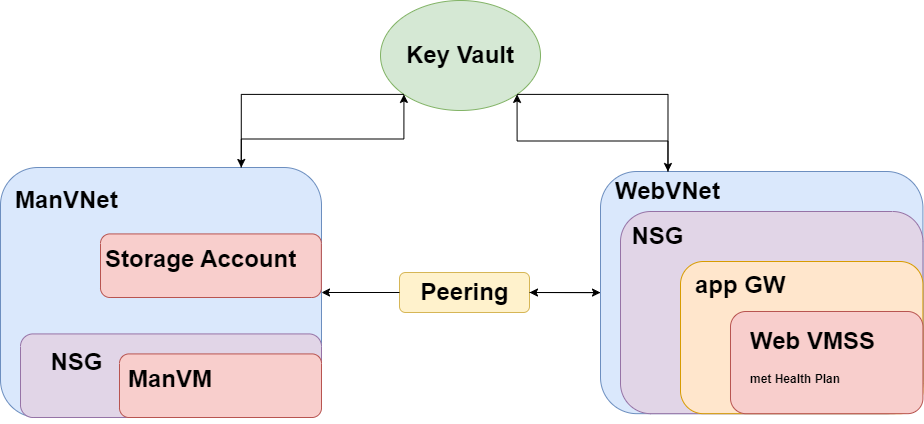

The diagram above was exported from draw.io. Its source (the exported page's mxGraphModel, read from the mxfile embedded in the PNG):
<mxGraphModel dx="2074" dy="1204" grid="1" gridSize="10" guides="1" tooltips="1" connect="1" arrows="1" fold="1" page="1" pageScale="1" pageWidth="827" pageHeight="1169" math="0" shadow="0">
  <root>
    <mxCell id="0" />
    <mxCell id="1" parent="0" />
    <mxCell id="GZIDr7UC_KgsGXIt8vkg-6" value="" style="group" parent="1" vertex="1" connectable="0">
      <mxGeometry x="399" y="382" width="130" height="40" as="geometry" />
    </mxCell>
    <mxCell id="GZIDr7UC_KgsGXIt8vkg-7" value="" style="rounded=1;whiteSpace=wrap;html=1;movable=1;resizable=1;rotatable=1;deletable=1;editable=1;locked=0;connectable=1;fillColor=#fff2cc;strokeColor=#d6b656;" parent="GZIDr7UC_KgsGXIt8vkg-6" vertex="1">
      <mxGeometry width="129.99999999999997" height="40" as="geometry" />
    </mxCell>
    <mxCell id="GZIDr7UC_KgsGXIt8vkg-8" value="&lt;h1&gt;Peering&lt;/h1&gt;" style="text;html=1;strokeColor=none;fillColor=none;spacing=5;spacingTop=-20;whiteSpace=wrap;overflow=hidden;rounded=0;movable=1;resizable=1;rotatable=1;deletable=1;editable=1;locked=0;connectable=1;align=center;" parent="GZIDr7UC_KgsGXIt8vkg-6" vertex="1">
      <mxGeometry x="15.599999999999998" width="98.79999999999998" height="40" as="geometry" />
    </mxCell>
    <mxCell id="GZIDr7UC_KgsGXIt8vkg-15" value="" style="group" parent="1" vertex="1" connectable="0">
      <mxGeometry x="380" y="110" width="160" height="110" as="geometry" />
    </mxCell>
    <mxCell id="GZIDr7UC_KgsGXIt8vkg-16" value="" style="ellipse;whiteSpace=wrap;html=1;fillColor=#d5e8d4;strokeColor=#82b366;" parent="GZIDr7UC_KgsGXIt8vkg-15" vertex="1">
      <mxGeometry width="160" height="110" as="geometry" />
    </mxCell>
    <mxCell id="GZIDr7UC_KgsGXIt8vkg-17" value="&lt;h1&gt;Key Vault&lt;/h1&gt;" style="text;html=1;strokeColor=none;fillColor=none;spacing=5;spacingTop=-20;whiteSpace=wrap;overflow=hidden;rounded=0;movable=1;resizable=1;rotatable=1;deletable=1;editable=1;locked=0;connectable=1;align=center;" parent="GZIDr7UC_KgsGXIt8vkg-15" vertex="1">
      <mxGeometry x="15" y="35" width="130" height="40" as="geometry" />
    </mxCell>
    <mxCell id="GZIDr7UC_KgsGXIt8vkg-89" style="edgeStyle=orthogonalEdgeStyle;rounded=0;orthogonalLoop=1;jettySize=auto;html=1;entryX=1;entryY=0.5;entryDx=0;entryDy=0;" parent="1" source="GZIDr7UC_KgsGXIt8vkg-70" target="GZIDr7UC_KgsGXIt8vkg-7" edge="1">
      <mxGeometry relative="1" as="geometry" />
    </mxCell>
    <mxCell id="GZIDr7UC_KgsGXIt8vkg-91" style="edgeStyle=orthogonalEdgeStyle;rounded=0;orthogonalLoop=1;jettySize=auto;html=1;exitX=1;exitY=0.5;exitDx=0;exitDy=0;entryX=0;entryY=0.5;entryDx=0;entryDy=0;" parent="1" source="GZIDr7UC_KgsGXIt8vkg-7" target="GZIDr7UC_KgsGXIt8vkg-70" edge="1">
      <mxGeometry relative="1" as="geometry" />
    </mxCell>
    <mxCell id="GZIDr7UC_KgsGXIt8vkg-107" style="edgeStyle=orthogonalEdgeStyle;rounded=0;orthogonalLoop=1;jettySize=auto;html=1;exitX=0;exitY=0.5;exitDx=0;exitDy=0;" parent="1" source="GZIDr7UC_KgsGXIt8vkg-7" target="GZIDr7UC_KgsGXIt8vkg-97" edge="1">
      <mxGeometry relative="1" as="geometry" />
    </mxCell>
    <mxCell id="GZIDr7UC_KgsGXIt8vkg-116" value="" style="group" parent="1" vertex="1" connectable="0">
      <mxGeometry x="20" y="407" width="304.87097560975604" height="124.99666666666667" as="geometry" />
    </mxCell>
    <mxCell id="GZIDr7UC_KgsGXIt8vkg-97" value="" style="rounded=1;whiteSpace=wrap;html=1;movable=1;resizable=1;rotatable=1;deletable=1;editable=1;locked=0;connectable=1;fillColor=#dae8fc;strokeColor=#6c8ebf;" parent="GZIDr7UC_KgsGXIt8vkg-116" vertex="1">
      <mxGeometry x="-20" y="-130" width="321" height="250" as="geometry" />
    </mxCell>
    <mxCell id="GZIDr7UC_KgsGXIt8vkg-99" value="" style="rounded=1;whiteSpace=wrap;html=1;movable=1;resizable=1;rotatable=1;deletable=1;editable=1;locked=0;connectable=1;fillColor=#e1d5e7;strokeColor=#9673a6;container=0;" parent="GZIDr7UC_KgsGXIt8vkg-116" vertex="1">
      <mxGeometry y="36.416666666666686" width="301" height="83.58333333333334" as="geometry" />
    </mxCell>
    <mxCell id="GZIDr7UC_KgsGXIt8vkg-100" value="&lt;h1&gt;NSG&lt;/h1&gt;" style="text;html=1;strokeColor=none;fillColor=none;spacing=5;spacingTop=-20;whiteSpace=wrap;overflow=hidden;rounded=0;movable=1;resizable=1;rotatable=1;deletable=1;editable=1;locked=0;connectable=1;align=center;container=0;" parent="GZIDr7UC_KgsGXIt8vkg-116" vertex="1">
      <mxGeometry x="19.356097560975627" y="44.99666666666667" width="74.70243902439024" height="80" as="geometry" />
    </mxCell>
    <mxCell id="GZIDr7UC_KgsGXIt8vkg-101" value="" style="rounded=1;whiteSpace=wrap;html=1;movable=1;resizable=1;rotatable=1;deletable=1;editable=1;locked=0;connectable=1;fillColor=#f8cecc;strokeColor=#b85450;container=0;" parent="GZIDr7UC_KgsGXIt8vkg-116" vertex="1">
      <mxGeometry x="99.00097560975604" y="56.416666666666686" width="202" height="63.58" as="geometry" />
    </mxCell>
    <mxCell id="GZIDr7UC_KgsGXIt8vkg-102" value="&lt;h1&gt;&lt;span style=&quot;background-color: initial;&quot;&gt;ManVM&lt;/span&gt;&lt;br&gt;&lt;/h1&gt;" style="text;html=1;strokeColor=none;fillColor=none;spacing=5;spacingTop=-20;whiteSpace=wrap;overflow=hidden;rounded=0;movable=1;resizable=1;rotatable=1;deletable=1;editable=1;locked=0;connectable=1;" parent="GZIDr7UC_KgsGXIt8vkg-116" vertex="1">
      <mxGeometry x="102.87034145590997" y="62.33367582417583" width="161.4544" height="31.428571428571438" as="geometry" />
    </mxCell>
    <mxCell id="frk1gMeg7dJKH6Ik6YBH-10" value="" style="rounded=1;whiteSpace=wrap;html=1;movable=1;resizable=1;rotatable=1;deletable=1;editable=1;locked=0;connectable=1;fillColor=#f8cecc;strokeColor=#b85450;container=0;" parent="GZIDr7UC_KgsGXIt8vkg-116" vertex="1">
      <mxGeometry x="80" y="-63.58" width="220.87" height="63.58" as="geometry" />
    </mxCell>
    <mxCell id="frk1gMeg7dJKH6Ik6YBH-11" value="&lt;h1&gt;&lt;span style=&quot;background-color: initial;&quot;&gt;Storage Account&lt;/span&gt;&lt;br&gt;&lt;/h1&gt;" style="text;html=1;strokeColor=none;fillColor=none;spacing=5;spacingTop=-20;whiteSpace=wrap;overflow=hidden;rounded=0;movable=1;resizable=1;rotatable=1;deletable=1;editable=1;locked=0;connectable=1;" parent="GZIDr7UC_KgsGXIt8vkg-116" vertex="1">
      <mxGeometry x="80" y="-57.67" width="220" height="47.67" as="geometry" />
    </mxCell>
    <mxCell id="GZIDr7UC_KgsGXIt8vkg-117" value="" style="group" parent="1" vertex="1" connectable="0">
      <mxGeometry x="620" y="281" width="302.4400000000003" height="252.25" as="geometry" />
    </mxCell>
    <mxCell id="GZIDr7UC_KgsGXIt8vkg-70" value="" style="rounded=1;whiteSpace=wrap;html=1;movable=1;resizable=1;rotatable=1;deletable=1;editable=1;locked=0;connectable=1;fillColor=#dae8fc;strokeColor=#6c8ebf;" parent="GZIDr7UC_KgsGXIt8vkg-117" vertex="1">
      <mxGeometry x="-19.9999354842872" width="322.43895987767826" height="242.16645777220725" as="geometry" />
    </mxCell>
    <mxCell id="GZIDr7UC_KgsGXIt8vkg-71" value="&lt;h1&gt;&lt;span style=&quot;background-color: initial;&quot;&gt;WebVNet&lt;/span&gt;&lt;br&gt;&lt;/h1&gt;" style="text;html=1;strokeColor=none;fillColor=none;spacing=5;spacingTop=-20;whiteSpace=wrap;overflow=hidden;rounded=0;movable=1;resizable=1;rotatable=1;deletable=1;editable=1;locked=0;connectable=1;" parent="GZIDr7UC_KgsGXIt8vkg-117" vertex="1">
      <mxGeometry x="-9.9999677421436" y="3.226305326527442e-14" width="229.84925855317064" height="180.13148350622683" as="geometry" />
    </mxCell>
    <mxCell id="GZIDr7UC_KgsGXIt8vkg-72" value="" style="rounded=1;whiteSpace=wrap;html=1;movable=1;resizable=1;rotatable=1;deletable=1;editable=1;locked=0;connectable=1;fillColor=#e1d5e7;strokeColor=#9673a6;container=0;" parent="GZIDr7UC_KgsGXIt8vkg-117" vertex="1">
      <mxGeometry y="40" width="302.44" height="202.17" as="geometry" />
    </mxCell>
    <mxCell id="GZIDr7UC_KgsGXIt8vkg-73" value="&lt;h1&gt;NSG&lt;/h1&gt;" style="text;html=1;strokeColor=none;fillColor=none;spacing=5;spacingTop=-20;whiteSpace=wrap;overflow=hidden;rounded=0;movable=1;resizable=1;rotatable=1;deletable=1;editable=1;locked=0;connectable=1;align=center;container=0;" parent="GZIDr7UC_KgsGXIt8vkg-117" vertex="1">
      <mxGeometry x="-0.003964877645930898" y="45.405694818528495" width="74.70219805033517" height="161.4443051814715" as="geometry" />
    </mxCell>
    <mxCell id="frk1gMeg7dJKH6Ik6YBH-8" value="" style="rounded=1;whiteSpace=wrap;html=1;movable=1;resizable=1;rotatable=1;deletable=1;editable=1;locked=0;connectable=1;fillColor=#ffe6cc;strokeColor=#d79b00;container=0;" parent="GZIDr7UC_KgsGXIt8vkg-117" vertex="1">
      <mxGeometry x="60" y="90" width="242.44" height="152.17" as="geometry" />
    </mxCell>
    <mxCell id="frk1gMeg7dJKH6Ik6YBH-9" value="&lt;h1&gt;&lt;span style=&quot;background-color: initial;&quot;&gt;app GW&lt;/span&gt;&lt;br&gt;&lt;/h1&gt;" style="text;html=1;strokeColor=none;fillColor=none;spacing=5;spacingTop=-20;whiteSpace=wrap;overflow=hidden;rounded=0;movable=1;resizable=1;rotatable=1;deletable=1;editable=1;locked=0;connectable=1;" parent="GZIDr7UC_KgsGXIt8vkg-117" vertex="1">
      <mxGeometry x="70.4900096182397" y="94.41271228551442" width="161.45387918271496" height="63.42454846414954" as="geometry" />
    </mxCell>
    <mxCell id="GZIDr7UC_KgsGXIt8vkg-74" value="" style="rounded=1;whiteSpace=wrap;html=1;movable=1;resizable=1;rotatable=1;deletable=1;editable=1;locked=0;connectable=1;fillColor=#f8cecc;strokeColor=#b85450;container=0;" parent="GZIDr7UC_KgsGXIt8vkg-117" vertex="1">
      <mxGeometry x="110" y="140" width="192.44" height="102.17" as="geometry" />
    </mxCell>
    <mxCell id="GZIDr7UC_KgsGXIt8vkg-75" value="&lt;h1&gt;&lt;span style=&quot;background-color: initial;&quot;&gt;Web VMSS&lt;/span&gt;&lt;br&gt;&lt;/h1&gt;&lt;div&gt;&lt;b&gt;met Health Plan&lt;/b&gt;&lt;br&gt;&lt;/div&gt;" style="text;html=1;strokeColor=none;fillColor=none;spacing=5;spacingTop=-20;whiteSpace=wrap;overflow=hidden;rounded=0;movable=1;resizable=1;rotatable=1;deletable=1;editable=1;locked=0;connectable=1;" parent="GZIDr7UC_KgsGXIt8vkg-117" vertex="1">
      <mxGeometry x="125.49" y="150" width="161.45" height="82.43" as="geometry" />
    </mxCell>
    <mxCell id="GZIDr7UC_KgsGXIt8vkg-98" value="&lt;h1&gt;&lt;span style=&quot;background-color: initial;&quot;&gt;ManVNet&lt;/span&gt;&lt;br&gt;&lt;/h1&gt;" style="text;html=1;strokeColor=none;fillColor=none;spacing=5;spacingTop=-20;whiteSpace=wrap;overflow=hidden;rounded=0;movable=1;resizable=1;rotatable=1;deletable=1;editable=1;locked=0;connectable=1;" parent="1" vertex="1">
      <mxGeometry x="10" y="290" width="229.85" height="60" as="geometry" />
    </mxCell>
    <mxCell id="frk1gMeg7dJKH6Ik6YBH-3" style="edgeStyle=orthogonalEdgeStyle;rounded=0;orthogonalLoop=1;jettySize=auto;html=1;exitX=0;exitY=1;exitDx=0;exitDy=0;entryX=0.75;entryY=0;entryDx=0;entryDy=0;" parent="1" source="GZIDr7UC_KgsGXIt8vkg-16" target="GZIDr7UC_KgsGXIt8vkg-97" edge="1">
      <mxGeometry relative="1" as="geometry" />
    </mxCell>
    <mxCell id="frk1gMeg7dJKH6Ik6YBH-4" style="edgeStyle=orthogonalEdgeStyle;rounded=0;orthogonalLoop=1;jettySize=auto;html=1;exitX=0.75;exitY=0;exitDx=0;exitDy=0;entryX=0;entryY=1;entryDx=0;entryDy=0;" parent="1" source="GZIDr7UC_KgsGXIt8vkg-97" target="GZIDr7UC_KgsGXIt8vkg-16" edge="1">
      <mxGeometry relative="1" as="geometry" />
    </mxCell>
    <mxCell id="frk1gMeg7dJKH6Ik6YBH-5" style="edgeStyle=orthogonalEdgeStyle;rounded=0;orthogonalLoop=1;jettySize=auto;html=1;exitX=1;exitY=1;exitDx=0;exitDy=0;entryX=0.25;entryY=0;entryDx=0;entryDy=0;" parent="1" source="GZIDr7UC_KgsGXIt8vkg-16" target="GZIDr7UC_KgsGXIt8vkg-71" edge="1">
      <mxGeometry relative="1" as="geometry" />
    </mxCell>
    <mxCell id="frk1gMeg7dJKH6Ik6YBH-6" style="edgeStyle=orthogonalEdgeStyle;rounded=0;orthogonalLoop=1;jettySize=auto;html=1;exitX=0.25;exitY=0;exitDx=0;exitDy=0;entryX=1;entryY=1;entryDx=0;entryDy=0;" parent="1" source="GZIDr7UC_KgsGXIt8vkg-71" target="GZIDr7UC_KgsGXIt8vkg-16" edge="1">
      <mxGeometry relative="1" as="geometry" />
    </mxCell>
  </root>
</mxGraphModel>